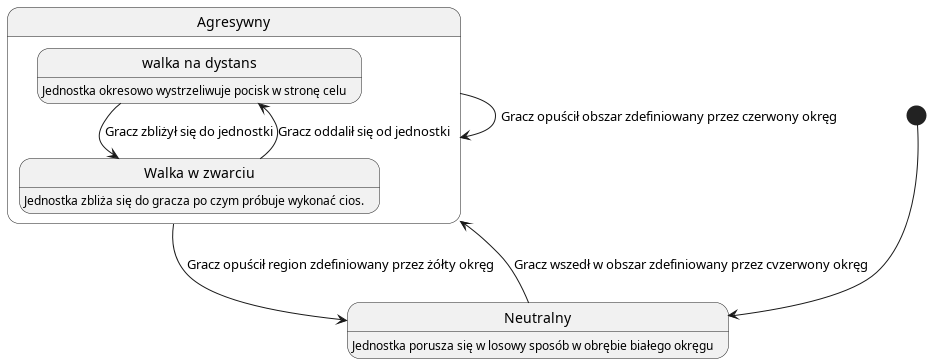

The diagram above was rendered by PlantUML. Its source (embedded in the PNG):
@startuml
[*] --> Neutralny
Neutralny --> Agresywny : Gracz wszedł w obszar zdefiniowany przez cvzerwony okręg
Neutralny : Jednostka porusza się w losowy sposób w obrębie białego okręgu
state Agresywny {
  range --> melee : Gracz zbliżył się do jednostki
  melee --> range : Gracz oddalił się od jednostki
  state melee as "Walka w zwarciu" : Jednostka zbliża się do gracza po czym próbuje wykonać cios.
  state range as "walka na dystans" : Jednostka okresowo wystrzeliwuje pocisk w stronę celu
}
Agresywny -> Neutralny : Gracz opuścił region zdefiniowany przez żółty okręg
Agresywny -> Agresywny : Gracz opuścił obszar zdefiniowany przez czerwony okręg
 
@enduml